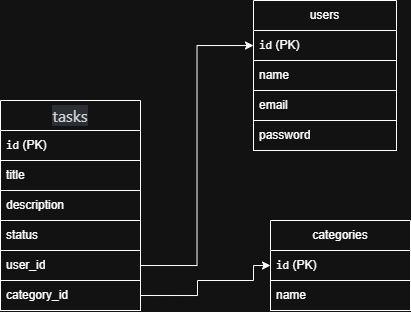

The diagram above was exported from draw.io. Its source (the exported page's mxGraphModel, read from the mxfile embedded in the PNG):
<mxGraphModel dx="983" dy="536" grid="1" gridSize="10" guides="1" tooltips="1" connect="1" arrows="1" fold="1" page="1" pageScale="1" pageWidth="827" pageHeight="1169" background="#FFFFFF" math="0" shadow="0">
  <root>
    <mxCell id="0" />
    <mxCell id="1" parent="0" />
    <mxCell id="_Fid0yhrAcLdfgxGIYpb-1" value="&lt;div style=&quot;text-align: left;&quot;&gt;&lt;font face=&quot;-apple-system, BlinkMacSystemFont, Segoe UI, Noto Sans, Helvetica, Arial, sans-serif, Apple Color Emoji, Segoe UI Emoji&quot; color=&quot;#161b21&quot;&gt;&lt;span style=&quot;font-size: 16px; background-color: rgb(220, 223, 229);&quot;&gt;tasks&lt;/span&gt;&lt;/font&gt;&lt;/div&gt;" style="swimlane;fontStyle=0;childLayout=stackLayout;horizontal=1;startSize=30;horizontalStack=0;resizeParent=1;resizeParentMax=0;resizeLast=0;collapsible=1;marginBottom=0;whiteSpace=wrap;html=1;" vertex="1" parent="1">
      <mxGeometry x="160" y="150" width="140" height="120" as="geometry" />
    </mxCell>
    <mxCell id="_Fid0yhrAcLdfgxGIYpb-2" value="&lt;code data-end=&quot;548&quot; data-start=&quot;544&quot;&gt;id&lt;/code&gt; (PK)" style="text;strokeColor=none;fillColor=none;align=left;verticalAlign=middle;spacingLeft=4;spacingRight=4;overflow=hidden;points=[[0,0.5],[1,0.5]];portConstraint=eastwest;rotatable=0;whiteSpace=wrap;html=1;" vertex="1" parent="_Fid0yhrAcLdfgxGIYpb-1">
      <mxGeometry y="30" width="140" height="30" as="geometry" />
    </mxCell>
    <mxCell id="_Fid0yhrAcLdfgxGIYpb-3" value="title" style="text;strokeColor=default;fillColor=none;align=left;verticalAlign=middle;spacingLeft=4;spacingRight=4;overflow=hidden;points=[[0,0.5],[1,0.5]];portConstraint=eastwest;rotatable=0;whiteSpace=wrap;html=1;" vertex="1" parent="_Fid0yhrAcLdfgxGIYpb-1">
      <mxGeometry y="60" width="140" height="30" as="geometry" />
    </mxCell>
    <mxCell id="_Fid0yhrAcLdfgxGIYpb-4" value="description" style="text;strokeColor=default;fillColor=none;align=left;verticalAlign=middle;spacingLeft=4;spacingRight=4;overflow=hidden;points=[[0,0.5],[1,0.5]];portConstraint=eastwest;rotatable=0;whiteSpace=wrap;html=1;" vertex="1" parent="_Fid0yhrAcLdfgxGIYpb-1">
      <mxGeometry y="90" width="140" height="30" as="geometry" />
    </mxCell>
    <mxCell id="_Fid0yhrAcLdfgxGIYpb-5" value="users" style="swimlane;fontStyle=0;childLayout=stackLayout;horizontal=1;startSize=30;horizontalStack=0;resizeParent=1;resizeParentMax=0;resizeLast=0;collapsible=1;marginBottom=0;whiteSpace=wrap;html=1;" vertex="1" parent="1">
      <mxGeometry x="413" y="50" width="143" height="120" as="geometry">
        <mxRectangle x="400" y="70" width="70" height="30" as="alternateBounds" />
      </mxGeometry>
    </mxCell>
    <mxCell id="_Fid0yhrAcLdfgxGIYpb-6" value="&lt;code data-end=&quot;489&quot; data-start=&quot;485&quot;&gt;id&lt;/code&gt; (PK)" style="text;strokeColor=none;fillColor=none;align=left;verticalAlign=middle;spacingLeft=4;spacingRight=4;overflow=hidden;points=[[0,0.5],[1,0.5]];portConstraint=eastwest;rotatable=0;whiteSpace=wrap;html=1;" vertex="1" parent="_Fid0yhrAcLdfgxGIYpb-5">
      <mxGeometry y="30" width="143" height="30" as="geometry" />
    </mxCell>
    <mxCell id="_Fid0yhrAcLdfgxGIYpb-7" value="name" style="text;strokeColor=default;fillColor=none;align=left;verticalAlign=middle;spacingLeft=4;spacingRight=4;overflow=hidden;points=[[0,0.5],[1,0.5]];portConstraint=eastwest;rotatable=0;whiteSpace=wrap;html=1;" vertex="1" parent="_Fid0yhrAcLdfgxGIYpb-5">
      <mxGeometry y="60" width="143" height="30" as="geometry" />
    </mxCell>
    <mxCell id="_Fid0yhrAcLdfgxGIYpb-8" value="email" style="text;strokeColor=none;fillColor=none;align=left;verticalAlign=middle;spacingLeft=4;spacingRight=4;overflow=hidden;points=[[0,0.5],[1,0.5]];portConstraint=eastwest;rotatable=0;whiteSpace=wrap;html=1;" vertex="1" parent="_Fid0yhrAcLdfgxGIYpb-5">
      <mxGeometry y="90" width="143" height="30" as="geometry" />
    </mxCell>
    <mxCell id="_Fid0yhrAcLdfgxGIYpb-9" value="categories" style="swimlane;fontStyle=0;childLayout=stackLayout;horizontal=1;startSize=30;horizontalStack=0;resizeParent=1;resizeParentMax=0;resizeLast=0;collapsible=1;marginBottom=0;whiteSpace=wrap;html=1;" vertex="1" parent="1">
      <mxGeometry x="430" y="270" width="140" height="90" as="geometry" />
    </mxCell>
    <mxCell id="_Fid0yhrAcLdfgxGIYpb-10" value="&lt;code data-end=&quot;728&quot; data-start=&quot;724&quot;&gt;id&lt;/code&gt; (PK)" style="text;strokeColor=none;fillColor=none;align=left;verticalAlign=middle;spacingLeft=4;spacingRight=4;overflow=hidden;points=[[0,0.5],[1,0.5]];portConstraint=eastwest;rotatable=0;whiteSpace=wrap;html=1;" vertex="1" parent="_Fid0yhrAcLdfgxGIYpb-9">
      <mxGeometry y="30" width="140" height="30" as="geometry" />
    </mxCell>
    <mxCell id="_Fid0yhrAcLdfgxGIYpb-11" value="name" style="text;strokeColor=default;fillColor=none;align=left;verticalAlign=middle;spacingLeft=4;spacingRight=4;overflow=hidden;points=[[0,0.5],[1,0.5]];portConstraint=eastwest;rotatable=0;whiteSpace=wrap;html=1;" vertex="1" parent="_Fid0yhrAcLdfgxGIYpb-9">
      <mxGeometry y="60" width="140" height="30" as="geometry" />
    </mxCell>
    <mxCell id="_Fid0yhrAcLdfgxGIYpb-29" value="password" style="text;strokeColor=default;fillColor=none;align=left;verticalAlign=middle;spacingLeft=4;spacingRight=4;overflow=hidden;points=[[0,0.5],[1,0.5]];portConstraint=eastwest;rotatable=0;whiteSpace=wrap;html=1;" vertex="1" parent="1">
      <mxGeometry x="413" y="170" width="143" height="30" as="geometry" />
    </mxCell>
    <mxCell id="_Fid0yhrAcLdfgxGIYpb-30" value="status" style="text;strokeColor=default;fillColor=none;align=left;verticalAlign=middle;spacingLeft=4;spacingRight=4;overflow=hidden;points=[[0,0.5],[1,0.5]];portConstraint=eastwest;rotatable=0;whiteSpace=wrap;html=1;" vertex="1" parent="1">
      <mxGeometry x="160" y="270" width="140" height="30" as="geometry" />
    </mxCell>
    <mxCell id="_Fid0yhrAcLdfgxGIYpb-34" style="edgeStyle=orthogonalEdgeStyle;rounded=0;orthogonalLoop=1;jettySize=auto;html=1;" edge="1" parent="1" source="_Fid0yhrAcLdfgxGIYpb-31" target="_Fid0yhrAcLdfgxGIYpb-6">
      <mxGeometry relative="1" as="geometry" />
    </mxCell>
    <mxCell id="_Fid0yhrAcLdfgxGIYpb-31" value="user_id" style="text;strokeColor=default;fillColor=none;align=left;verticalAlign=middle;spacingLeft=4;spacingRight=4;overflow=hidden;points=[[0,0.5],[1,0.5]];portConstraint=eastwest;rotatable=0;whiteSpace=wrap;html=1;" vertex="1" parent="1">
      <mxGeometry x="160" y="300" width="140" height="30" as="geometry" />
    </mxCell>
    <mxCell id="_Fid0yhrAcLdfgxGIYpb-35" style="edgeStyle=orthogonalEdgeStyle;rounded=0;orthogonalLoop=1;jettySize=auto;html=1;exitX=1;exitY=0.5;exitDx=0;exitDy=0;entryX=0;entryY=0.5;entryDx=0;entryDy=0;" edge="1" parent="1" source="_Fid0yhrAcLdfgxGIYpb-32" target="_Fid0yhrAcLdfgxGIYpb-10">
      <mxGeometry relative="1" as="geometry">
        <Array as="points">
          <mxPoint x="357" y="345" />
          <mxPoint x="357" y="330" />
          <mxPoint x="413" y="330" />
          <mxPoint x="413" y="315" />
        </Array>
      </mxGeometry>
    </mxCell>
    <mxCell id="_Fid0yhrAcLdfgxGIYpb-32" value="category_id" style="text;strokeColor=default;fillColor=none;align=left;verticalAlign=middle;spacingLeft=4;spacingRight=4;overflow=hidden;points=[[0,0.5],[1,0.5]];portConstraint=eastwest;rotatable=0;whiteSpace=wrap;html=1;" vertex="1" parent="1">
      <mxGeometry x="160" y="330" width="140" height="30" as="geometry" />
    </mxCell>
  </root>
</mxGraphModel>